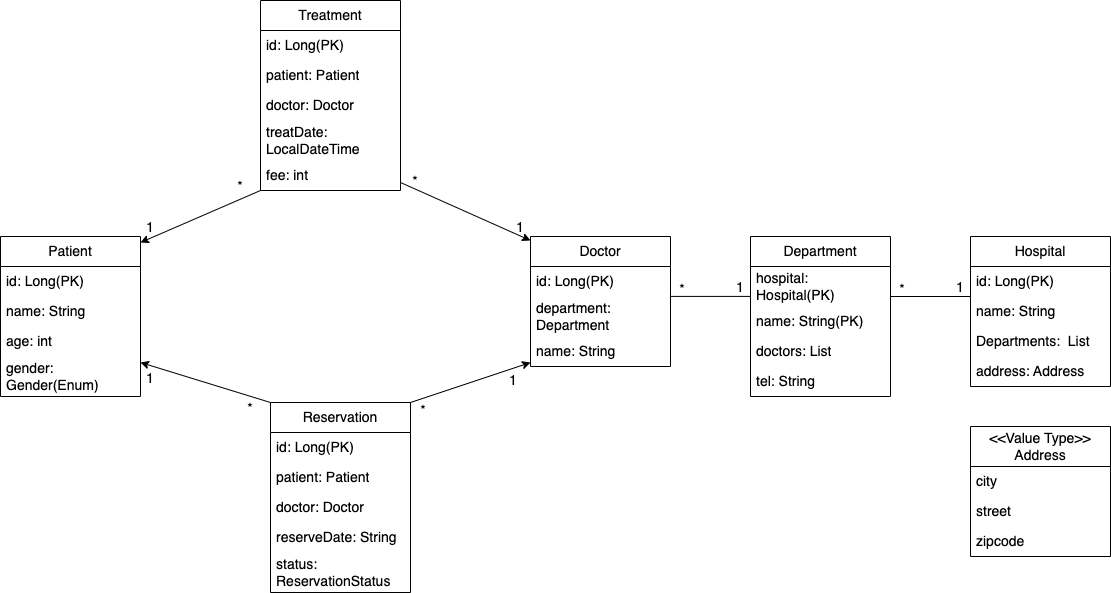

The diagram above was exported from draw.io. Its source (the exported page's mxGraphModel, read from the mxfile embedded in the PNG):
<mxGraphModel dx="1434" dy="714" grid="1" gridSize="10" guides="1" tooltips="1" connect="1" arrows="1" fold="1" page="1" pageScale="1" pageWidth="1169" pageHeight="827" math="0" shadow="0">
  <root>
    <mxCell id="WIyWlLk6GJQsqaUBKTNV-0" />
    <mxCell id="WIyWlLk6GJQsqaUBKTNV-1" parent="WIyWlLk6GJQsqaUBKTNV-0" />
    <mxCell id="rLvii2xjHilMe65YaTh_-15" value="Patient" style="swimlane;fontStyle=0;childLayout=stackLayout;horizontal=1;startSize=30;horizontalStack=0;resizeParent=1;resizeParentMax=0;resizeLast=0;collapsible=1;marginBottom=0;whiteSpace=wrap;html=1;fontSize=14;" parent="WIyWlLk6GJQsqaUBKTNV-1" vertex="1">
      <mxGeometry x="30" y="354" width="140" height="160" as="geometry">
        <mxRectangle x="110" y="120" width="80" height="30" as="alternateBounds" />
      </mxGeometry>
    </mxCell>
    <mxCell id="rLvii2xjHilMe65YaTh_-16" value="id: Long(PK)" style="text;strokeColor=none;fillColor=none;align=left;verticalAlign=middle;spacingLeft=4;spacingRight=4;overflow=hidden;points=[[0,0.5],[1,0.5]];portConstraint=eastwest;rotatable=0;whiteSpace=wrap;html=1;fontSize=14;" parent="rLvii2xjHilMe65YaTh_-15" vertex="1">
      <mxGeometry y="30" width="140" height="30" as="geometry" />
    </mxCell>
    <mxCell id="rTzhX2dxK5hFZRHRzVcd-0" value="name: String" style="text;strokeColor=none;fillColor=none;align=left;verticalAlign=middle;spacingLeft=4;spacingRight=4;overflow=hidden;points=[[0,0.5],[1,0.5]];portConstraint=eastwest;rotatable=0;whiteSpace=wrap;html=1;fontSize=14;" vertex="1" parent="rLvii2xjHilMe65YaTh_-15">
      <mxGeometry y="60" width="140" height="30" as="geometry" />
    </mxCell>
    <mxCell id="rLvii2xjHilMe65YaTh_-17" value="age: int" style="text;strokeColor=none;fillColor=none;align=left;verticalAlign=middle;spacingLeft=4;spacingRight=4;overflow=hidden;points=[[0,0.5],[1,0.5]];portConstraint=eastwest;rotatable=0;whiteSpace=wrap;html=1;fontSize=14;" parent="rLvii2xjHilMe65YaTh_-15" vertex="1">
      <mxGeometry y="90" width="140" height="30" as="geometry" />
    </mxCell>
    <mxCell id="rLvii2xjHilMe65YaTh_-18" value="gender: Gender(Enum)" style="text;strokeColor=none;fillColor=none;align=left;verticalAlign=middle;spacingLeft=4;spacingRight=4;overflow=hidden;points=[[0,0.5],[1,0.5]];portConstraint=eastwest;rotatable=0;whiteSpace=wrap;html=1;fontSize=14;" parent="rLvii2xjHilMe65YaTh_-15" vertex="1">
      <mxGeometry y="120" width="140" height="40" as="geometry" />
    </mxCell>
    <mxCell id="rLvii2xjHilMe65YaTh_-19" value="Hospital" style="swimlane;fontStyle=0;childLayout=stackLayout;horizontal=1;startSize=30;horizontalStack=0;resizeParent=1;resizeParentMax=0;resizeLast=0;collapsible=1;marginBottom=0;whiteSpace=wrap;html=1;fontSize=14;" parent="WIyWlLk6GJQsqaUBKTNV-1" vertex="1">
      <mxGeometry x="1000" y="354" width="140" height="150" as="geometry">
        <mxRectangle x="110" y="120" width="80" height="30" as="alternateBounds" />
      </mxGeometry>
    </mxCell>
    <mxCell id="rLvii2xjHilMe65YaTh_-20" value="id: Long(PK)" style="text;strokeColor=none;fillColor=none;align=left;verticalAlign=middle;spacingLeft=4;spacingRight=4;overflow=hidden;points=[[0,0.5],[1,0.5]];portConstraint=eastwest;rotatable=0;whiteSpace=wrap;html=1;fontSize=14;" parent="rLvii2xjHilMe65YaTh_-19" vertex="1">
      <mxGeometry y="30" width="140" height="30" as="geometry" />
    </mxCell>
    <mxCell id="rLvii2xjHilMe65YaTh_-21" value="name: String" style="text;strokeColor=none;fillColor=none;align=left;verticalAlign=middle;spacingLeft=4;spacingRight=4;overflow=hidden;points=[[0,0.5],[1,0.5]];portConstraint=eastwest;rotatable=0;whiteSpace=wrap;html=1;fontSize=14;" parent="rLvii2xjHilMe65YaTh_-19" vertex="1">
      <mxGeometry y="60" width="140" height="30" as="geometry" />
    </mxCell>
    <mxCell id="rLvii2xjHilMe65YaTh_-140" value="Departments:&amp;nbsp; List" style="text;strokeColor=none;fillColor=none;align=left;verticalAlign=middle;spacingLeft=4;spacingRight=4;overflow=hidden;points=[[0,0.5],[1,0.5]];portConstraint=eastwest;rotatable=0;whiteSpace=wrap;html=1;fontSize=14;" parent="rLvii2xjHilMe65YaTh_-19" vertex="1">
      <mxGeometry y="90" width="140" height="30" as="geometry" />
    </mxCell>
    <mxCell id="rLvii2xjHilMe65YaTh_-22" value="address: Address" style="text;strokeColor=none;fillColor=none;align=left;verticalAlign=middle;spacingLeft=4;spacingRight=4;overflow=hidden;points=[[0,0.5],[1,0.5]];portConstraint=eastwest;rotatable=0;whiteSpace=wrap;html=1;fontSize=14;" parent="rLvii2xjHilMe65YaTh_-19" vertex="1">
      <mxGeometry y="120" width="140" height="30" as="geometry" />
    </mxCell>
    <mxCell id="rLvii2xjHilMe65YaTh_-23" value="Department" style="swimlane;fontStyle=0;childLayout=stackLayout;horizontal=1;startSize=30;horizontalStack=0;resizeParent=1;resizeParentMax=0;resizeLast=0;collapsible=1;marginBottom=0;whiteSpace=wrap;html=1;fontSize=14;" parent="WIyWlLk6GJQsqaUBKTNV-1" vertex="1">
      <mxGeometry x="780" y="354" width="140" height="160" as="geometry">
        <mxRectangle x="110" y="120" width="80" height="30" as="alternateBounds" />
      </mxGeometry>
    </mxCell>
    <mxCell id="rLvii2xjHilMe65YaTh_-25" value="hospital: Hospital(PK)" style="text;strokeColor=none;fillColor=none;align=left;verticalAlign=middle;spacingLeft=4;spacingRight=4;overflow=hidden;points=[[0,0.5],[1,0.5]];portConstraint=eastwest;rotatable=0;whiteSpace=wrap;html=1;fontSize=14;" parent="rLvii2xjHilMe65YaTh_-23" vertex="1">
      <mxGeometry y="30" width="140" height="40" as="geometry" />
    </mxCell>
    <mxCell id="rLvii2xjHilMe65YaTh_-24" value="name: String(PK)" style="text;strokeColor=none;fillColor=none;align=left;verticalAlign=middle;spacingLeft=4;spacingRight=4;overflow=hidden;points=[[0,0.5],[1,0.5]];portConstraint=eastwest;rotatable=0;whiteSpace=wrap;html=1;fontSize=14;" parent="rLvii2xjHilMe65YaTh_-23" vertex="1">
      <mxGeometry y="70" width="140" height="30" as="geometry" />
    </mxCell>
    <mxCell id="rLvii2xjHilMe65YaTh_-139" value="doctors: List" style="text;strokeColor=none;fillColor=none;align=left;verticalAlign=middle;spacingLeft=4;spacingRight=4;overflow=hidden;points=[[0,0.5],[1,0.5]];portConstraint=eastwest;rotatable=0;whiteSpace=wrap;html=1;fontSize=14;" parent="rLvii2xjHilMe65YaTh_-23" vertex="1">
      <mxGeometry y="100" width="140" height="30" as="geometry" />
    </mxCell>
    <mxCell id="rLvii2xjHilMe65YaTh_-38" value="tel: String" style="text;strokeColor=none;fillColor=none;align=left;verticalAlign=middle;spacingLeft=4;spacingRight=4;overflow=hidden;points=[[0,0.5],[1,0.5]];portConstraint=eastwest;rotatable=0;whiteSpace=wrap;html=1;fontSize=14;" parent="rLvii2xjHilMe65YaTh_-23" vertex="1">
      <mxGeometry y="130" width="140" height="30" as="geometry" />
    </mxCell>
    <mxCell id="rLvii2xjHilMe65YaTh_-26" value="Doctor" style="swimlane;fontStyle=0;childLayout=stackLayout;horizontal=1;startSize=30;horizontalStack=0;resizeParent=1;resizeParentMax=0;resizeLast=0;collapsible=1;marginBottom=0;whiteSpace=wrap;html=1;fontSize=14;" parent="WIyWlLk6GJQsqaUBKTNV-1" vertex="1">
      <mxGeometry x="560" y="354" width="140" height="130" as="geometry">
        <mxRectangle x="110" y="120" width="80" height="30" as="alternateBounds" />
      </mxGeometry>
    </mxCell>
    <mxCell id="rLvii2xjHilMe65YaTh_-27" value="id: Long(PK)" style="text;strokeColor=none;fillColor=none;align=left;verticalAlign=middle;spacingLeft=4;spacingRight=4;overflow=hidden;points=[[0,0.5],[1,0.5]];portConstraint=eastwest;rotatable=0;whiteSpace=wrap;html=1;fontSize=14;" parent="rLvii2xjHilMe65YaTh_-26" vertex="1">
      <mxGeometry y="30" width="140" height="30" as="geometry" />
    </mxCell>
    <mxCell id="rLvii2xjHilMe65YaTh_-137" value="department: Department" style="text;strokeColor=none;fillColor=none;align=left;verticalAlign=middle;spacingLeft=4;spacingRight=4;overflow=hidden;points=[[0,0.5],[1,0.5]];portConstraint=eastwest;rotatable=0;whiteSpace=wrap;html=1;fontSize=14;" parent="rLvii2xjHilMe65YaTh_-26" vertex="1">
      <mxGeometry y="60" width="140" height="40" as="geometry" />
    </mxCell>
    <mxCell id="rLvii2xjHilMe65YaTh_-28" value="name: String" style="text;strokeColor=none;fillColor=none;align=left;verticalAlign=middle;spacingLeft=4;spacingRight=4;overflow=hidden;points=[[0,0.5],[1,0.5]];portConstraint=eastwest;rotatable=0;whiteSpace=wrap;html=1;fontSize=14;" parent="rLvii2xjHilMe65YaTh_-26" vertex="1">
      <mxGeometry y="100" width="140" height="30" as="geometry" />
    </mxCell>
    <mxCell id="rLvii2xjHilMe65YaTh_-51" value="*" style="text;html=1;strokeColor=none;fillColor=none;align=center;verticalAlign=middle;whiteSpace=wrap;rounded=0;fontSize=14;" parent="WIyWlLk6GJQsqaUBKTNV-1" vertex="1">
      <mxGeometry x="922" y="401" width="20" height="12" as="geometry" />
    </mxCell>
    <mxCell id="rLvii2xjHilMe65YaTh_-54" value="Treatment" style="swimlane;fontStyle=0;childLayout=stackLayout;horizontal=1;startSize=30;horizontalStack=0;resizeParent=1;resizeParentMax=0;resizeLast=0;collapsible=1;marginBottom=0;whiteSpace=wrap;html=1;fontSize=14;" parent="WIyWlLk6GJQsqaUBKTNV-1" vertex="1">
      <mxGeometry x="290" y="118" width="140" height="190" as="geometry">
        <mxRectangle x="110" y="120" width="80" height="30" as="alternateBounds" />
      </mxGeometry>
    </mxCell>
    <mxCell id="rLvii2xjHilMe65YaTh_-134" value="id: Long(PK)" style="text;strokeColor=none;fillColor=none;align=left;verticalAlign=middle;spacingLeft=4;spacingRight=4;overflow=hidden;points=[[0,0.5],[1,0.5]];portConstraint=eastwest;rotatable=0;whiteSpace=wrap;html=1;fontSize=14;" parent="rLvii2xjHilMe65YaTh_-54" vertex="1">
      <mxGeometry y="30" width="140" height="30" as="geometry" />
    </mxCell>
    <mxCell id="rLvii2xjHilMe65YaTh_-58" value="patient: Patient" style="text;strokeColor=none;fillColor=none;align=left;verticalAlign=middle;spacingLeft=4;spacingRight=4;overflow=hidden;points=[[0,0.5],[1,0.5]];portConstraint=eastwest;rotatable=0;whiteSpace=wrap;html=1;fontSize=14;" parent="rLvii2xjHilMe65YaTh_-54" vertex="1">
      <mxGeometry y="60" width="140" height="30" as="geometry" />
    </mxCell>
    <mxCell id="rLvii2xjHilMe65YaTh_-59" value="doctor: Doctor" style="text;strokeColor=none;fillColor=none;align=left;verticalAlign=middle;spacingLeft=4;spacingRight=4;overflow=hidden;points=[[0,0.5],[1,0.5]];portConstraint=eastwest;rotatable=0;whiteSpace=wrap;html=1;fontSize=14;" parent="rLvii2xjHilMe65YaTh_-54" vertex="1">
      <mxGeometry y="90" width="140" height="30" as="geometry" />
    </mxCell>
    <mxCell id="rLvii2xjHilMe65YaTh_-55" value="treatDate: LocalDateTime" style="text;strokeColor=none;fillColor=none;align=left;verticalAlign=middle;spacingLeft=4;spacingRight=4;overflow=hidden;points=[[0,0.5],[1,0.5]];portConstraint=eastwest;rotatable=0;whiteSpace=wrap;html=1;fontSize=14;" parent="rLvii2xjHilMe65YaTh_-54" vertex="1">
      <mxGeometry y="120" width="140" height="40" as="geometry" />
    </mxCell>
    <mxCell id="rLvii2xjHilMe65YaTh_-56" value="fee: int" style="text;strokeColor=none;fillColor=none;align=left;verticalAlign=middle;spacingLeft=4;spacingRight=4;overflow=hidden;points=[[0,0.5],[1,0.5]];portConstraint=eastwest;rotatable=0;whiteSpace=wrap;html=1;fontSize=14;" parent="rLvii2xjHilMe65YaTh_-54" vertex="1">
      <mxGeometry y="160" width="140" height="30" as="geometry" />
    </mxCell>
    <mxCell id="rLvii2xjHilMe65YaTh_-60" value="Reservation" style="swimlane;fontStyle=0;childLayout=stackLayout;horizontal=1;startSize=30;horizontalStack=0;resizeParent=1;resizeParentMax=0;resizeLast=0;collapsible=1;marginBottom=0;whiteSpace=wrap;html=1;fontSize=14;" parent="WIyWlLk6GJQsqaUBKTNV-1" vertex="1">
      <mxGeometry x="300" y="520" width="140" height="190" as="geometry">
        <mxRectangle x="110" y="120" width="80" height="30" as="alternateBounds" />
      </mxGeometry>
    </mxCell>
    <mxCell id="rLvii2xjHilMe65YaTh_-135" value="id: Long(PK)" style="text;strokeColor=none;fillColor=none;align=left;verticalAlign=middle;spacingLeft=4;spacingRight=4;overflow=hidden;points=[[0,0.5],[1,0.5]];portConstraint=eastwest;rotatable=0;whiteSpace=wrap;html=1;fontSize=14;" parent="rLvii2xjHilMe65YaTh_-60" vertex="1">
      <mxGeometry y="30" width="140" height="30" as="geometry" />
    </mxCell>
    <mxCell id="rLvii2xjHilMe65YaTh_-61" value="patient: Patient" style="text;strokeColor=none;fillColor=none;align=left;verticalAlign=middle;spacingLeft=4;spacingRight=4;overflow=hidden;points=[[0,0.5],[1,0.5]];portConstraint=eastwest;rotatable=0;whiteSpace=wrap;html=1;fontSize=14;" parent="rLvii2xjHilMe65YaTh_-60" vertex="1">
      <mxGeometry y="60" width="140" height="30" as="geometry" />
    </mxCell>
    <mxCell id="rLvii2xjHilMe65YaTh_-62" value="doctor: Doctor" style="text;strokeColor=none;fillColor=none;align=left;verticalAlign=middle;spacingLeft=4;spacingRight=4;overflow=hidden;points=[[0,0.5],[1,0.5]];portConstraint=eastwest;rotatable=0;whiteSpace=wrap;html=1;fontSize=14;" parent="rLvii2xjHilMe65YaTh_-60" vertex="1">
      <mxGeometry y="90" width="140" height="30" as="geometry" />
    </mxCell>
    <mxCell id="rLvii2xjHilMe65YaTh_-63" value="reserveDate: String" style="text;strokeColor=none;fillColor=none;align=left;verticalAlign=middle;spacingLeft=4;spacingRight=4;overflow=hidden;points=[[0,0.5],[1,0.5]];portConstraint=eastwest;rotatable=0;whiteSpace=wrap;html=1;fontSize=14;" parent="rLvii2xjHilMe65YaTh_-60" vertex="1">
      <mxGeometry y="120" width="140" height="30" as="geometry" />
    </mxCell>
    <mxCell id="rTzhX2dxK5hFZRHRzVcd-1" value="status: ReservationStatus" style="text;strokeColor=none;fillColor=none;align=left;verticalAlign=middle;spacingLeft=4;spacingRight=4;overflow=hidden;points=[[0,0.5],[1,0.5]];portConstraint=eastwest;rotatable=0;whiteSpace=wrap;html=1;fontSize=14;" vertex="1" parent="rLvii2xjHilMe65YaTh_-60">
      <mxGeometry y="150" width="140" height="40" as="geometry" />
    </mxCell>
    <mxCell id="rLvii2xjHilMe65YaTh_-72" value="" style="endArrow=none;html=1;rounded=0;fontSize=14;" parent="WIyWlLk6GJQsqaUBKTNV-1" edge="1">
      <mxGeometry x="-1" y="214" width="50" height="50" relative="1" as="geometry">
        <mxPoint x="1000" y="414" as="sourcePoint" />
        <mxPoint x="919.9999999999995" y="414" as="targetPoint" />
        <mxPoint x="4" y="40" as="offset" />
      </mxGeometry>
    </mxCell>
    <mxCell id="rLvii2xjHilMe65YaTh_-75" value="1" style="text;html=1;strokeColor=none;fillColor=none;align=center;verticalAlign=middle;whiteSpace=wrap;rounded=0;fontSize=14;" parent="WIyWlLk6GJQsqaUBKTNV-1" vertex="1">
      <mxGeometry x="980" y="399" width="20" height="12" as="geometry" />
    </mxCell>
    <mxCell id="rLvii2xjHilMe65YaTh_-87" value="*" style="text;html=1;strokeColor=none;fillColor=none;align=center;verticalAlign=middle;whiteSpace=wrap;rounded=0;fontSize=14;" parent="WIyWlLk6GJQsqaUBKTNV-1" vertex="1">
      <mxGeometry x="702" y="400.91" width="20" height="12" as="geometry" />
    </mxCell>
    <mxCell id="rLvii2xjHilMe65YaTh_-88" value="" style="endArrow=none;html=1;rounded=0;fontSize=14;" parent="WIyWlLk6GJQsqaUBKTNV-1" edge="1">
      <mxGeometry x="-1" y="214" width="50" height="50" relative="1" as="geometry">
        <mxPoint x="779.9999999999995" y="413.9099999999998" as="sourcePoint" />
        <mxPoint x="699.9999999999995" y="413.9099999999998" as="targetPoint" />
        <mxPoint x="4" y="40" as="offset" />
      </mxGeometry>
    </mxCell>
    <mxCell id="rLvii2xjHilMe65YaTh_-89" value="1" style="text;html=1;strokeColor=none;fillColor=none;align=center;verticalAlign=middle;whiteSpace=wrap;rounded=0;fontSize=14;" parent="WIyWlLk6GJQsqaUBKTNV-1" vertex="1">
      <mxGeometry x="760" y="398.91" width="20" height="12" as="geometry" />
    </mxCell>
    <mxCell id="rLvii2xjHilMe65YaTh_-93" value="" style="endArrow=none;html=1;rounded=0;entryX=0;entryY=1;entryDx=0;entryDy=0;entryPerimeter=0;fontSize=14;startArrow=classic;startFill=1;" parent="WIyWlLk6GJQsqaUBKTNV-1" target="rLvii2xjHilMe65YaTh_-56" edge="1">
      <mxGeometry width="50" height="50" relative="1" as="geometry">
        <mxPoint x="170" y="360" as="sourcePoint" />
        <mxPoint x="220" y="310" as="targetPoint" />
      </mxGeometry>
    </mxCell>
    <mxCell id="rLvii2xjHilMe65YaTh_-94" value="" style="endArrow=none;html=1;rounded=0;entryX=0;entryY=0;entryDx=0;entryDy=0;fontSize=14;startArrow=classic;startFill=1;" parent="WIyWlLk6GJQsqaUBKTNV-1" target="rLvii2xjHilMe65YaTh_-60" edge="1">
      <mxGeometry width="50" height="50" relative="1" as="geometry">
        <mxPoint x="170" y="480" as="sourcePoint" />
        <mxPoint x="290" y="420" as="targetPoint" />
      </mxGeometry>
    </mxCell>
    <mxCell id="rLvii2xjHilMe65YaTh_-95" value="" style="endArrow=classic;html=1;rounded=0;entryX=0;entryY=0;entryDx=0;entryDy=0;fontSize=14;endFill=1;" parent="WIyWlLk6GJQsqaUBKTNV-1" edge="1">
      <mxGeometry width="50" height="50" relative="1" as="geometry">
        <mxPoint x="430" y="300" as="sourcePoint" />
        <mxPoint x="560" y="358.0000000000002" as="targetPoint" />
      </mxGeometry>
    </mxCell>
    <mxCell id="rLvii2xjHilMe65YaTh_-96" value="" style="endArrow=classic;html=1;rounded=0;exitX=1;exitY=0;exitDx=0;exitDy=0;fontSize=14;entryX=0;entryY=0.867;entryDx=0;entryDy=0;entryPerimeter=0;endFill=1;" parent="WIyWlLk6GJQsqaUBKTNV-1" source="rLvii2xjHilMe65YaTh_-60" target="rLvii2xjHilMe65YaTh_-28" edge="1">
      <mxGeometry width="50" height="50" relative="1" as="geometry">
        <mxPoint x="430" y="540" as="sourcePoint" />
        <mxPoint x="560" y="450" as="targetPoint" />
      </mxGeometry>
    </mxCell>
    <mxCell id="rLvii2xjHilMe65YaTh_-97" value="1" style="text;html=1;strokeColor=none;fillColor=none;align=center;verticalAlign=middle;whiteSpace=wrap;rounded=0;fontSize=14;" parent="WIyWlLk6GJQsqaUBKTNV-1" vertex="1">
      <mxGeometry x="170" y="490" width="20" height="12" as="geometry" />
    </mxCell>
    <mxCell id="rLvii2xjHilMe65YaTh_-98" value="*" style="text;html=1;strokeColor=none;fillColor=none;align=center;verticalAlign=middle;whiteSpace=wrap;rounded=0;fontSize=14;" parent="WIyWlLk6GJQsqaUBKTNV-1" vertex="1">
      <mxGeometry x="270" y="520" width="20" height="12" as="geometry" />
    </mxCell>
    <mxCell id="rLvii2xjHilMe65YaTh_-99" value="*" style="text;html=1;strokeColor=none;fillColor=none;align=center;verticalAlign=middle;whiteSpace=wrap;rounded=0;fontSize=14;" parent="WIyWlLk6GJQsqaUBKTNV-1" vertex="1">
      <mxGeometry x="443" y="522" width="20" height="12" as="geometry" />
    </mxCell>
    <mxCell id="rLvii2xjHilMe65YaTh_-100" value="1" style="text;html=1;strokeColor=none;fillColor=none;align=center;verticalAlign=middle;whiteSpace=wrap;rounded=0;fontSize=14;" parent="WIyWlLk6GJQsqaUBKTNV-1" vertex="1">
      <mxGeometry x="533" y="492" width="20" height="12" as="geometry" />
    </mxCell>
    <mxCell id="rLvii2xjHilMe65YaTh_-101" value="1" style="text;html=1;strokeColor=none;fillColor=none;align=center;verticalAlign=middle;whiteSpace=wrap;rounded=0;fontSize=14;" parent="WIyWlLk6GJQsqaUBKTNV-1" vertex="1">
      <mxGeometry x="170" y="339" width="20" height="12" as="geometry" />
    </mxCell>
    <mxCell id="rLvii2xjHilMe65YaTh_-102" value="*" style="text;html=1;strokeColor=none;fillColor=none;align=center;verticalAlign=middle;whiteSpace=wrap;rounded=0;fontSize=14;" parent="WIyWlLk6GJQsqaUBKTNV-1" vertex="1">
      <mxGeometry x="260" y="298" width="20" height="12" as="geometry" />
    </mxCell>
    <mxCell id="rLvii2xjHilMe65YaTh_-104" value="1" style="text;html=1;strokeColor=none;fillColor=none;align=center;verticalAlign=middle;whiteSpace=wrap;rounded=0;fontSize=14;" parent="WIyWlLk6GJQsqaUBKTNV-1" vertex="1">
      <mxGeometry x="540" y="339" width="20" height="12" as="geometry" />
    </mxCell>
    <mxCell id="rLvii2xjHilMe65YaTh_-105" value="*" style="text;html=1;strokeColor=none;fillColor=none;align=center;verticalAlign=middle;whiteSpace=wrap;rounded=0;fontSize=14;" parent="WIyWlLk6GJQsqaUBKTNV-1" vertex="1">
      <mxGeometry x="435" y="293" width="20" height="12" as="geometry" />
    </mxCell>
    <mxCell id="rLvii2xjHilMe65YaTh_-106" value="&amp;lt;&amp;lt;Value Type&amp;gt;&amp;gt;&lt;br&gt;Address" style="swimlane;fontStyle=0;childLayout=stackLayout;horizontal=1;startSize=40;horizontalStack=0;resizeParent=1;resizeParentMax=0;resizeLast=0;collapsible=1;marginBottom=0;whiteSpace=wrap;html=1;fontSize=14;" parent="WIyWlLk6GJQsqaUBKTNV-1" vertex="1">
      <mxGeometry x="1000" y="544" width="140" height="130" as="geometry">
        <mxRectangle x="110" y="120" width="80" height="30" as="alternateBounds" />
      </mxGeometry>
    </mxCell>
    <mxCell id="rLvii2xjHilMe65YaTh_-107" value="city" style="text;strokeColor=none;fillColor=none;align=left;verticalAlign=middle;spacingLeft=4;spacingRight=4;overflow=hidden;points=[[0,0.5],[1,0.5]];portConstraint=eastwest;rotatable=0;whiteSpace=wrap;html=1;fontSize=14;" parent="rLvii2xjHilMe65YaTh_-106" vertex="1">
      <mxGeometry y="40" width="140" height="30" as="geometry" />
    </mxCell>
    <mxCell id="rLvii2xjHilMe65YaTh_-108" value="street" style="text;strokeColor=none;fillColor=none;align=left;verticalAlign=middle;spacingLeft=4;spacingRight=4;overflow=hidden;points=[[0,0.5],[1,0.5]];portConstraint=eastwest;rotatable=0;whiteSpace=wrap;html=1;fontSize=14;" parent="rLvii2xjHilMe65YaTh_-106" vertex="1">
      <mxGeometry y="70" width="140" height="30" as="geometry" />
    </mxCell>
    <mxCell id="rLvii2xjHilMe65YaTh_-109" value="zipcode" style="text;strokeColor=none;fillColor=none;align=left;verticalAlign=middle;spacingLeft=4;spacingRight=4;overflow=hidden;points=[[0,0.5],[1,0.5]];portConstraint=eastwest;rotatable=0;whiteSpace=wrap;html=1;fontSize=14;" parent="rLvii2xjHilMe65YaTh_-106" vertex="1">
      <mxGeometry y="100" width="140" height="30" as="geometry" />
    </mxCell>
  </root>
</mxGraphModel>